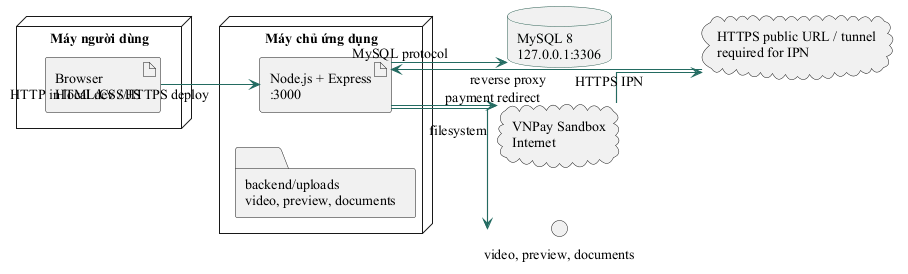

The diagram above was rendered by PlantUML. Its source (embedded in the PNG):
@startuml
skinparam backgroundColor #FFFFFF
skinparam defaultFontName "Times New Roman"
skinparam defaultFontSize 14
skinparam shadowing false
skinparam ArrowColor #236B61
skinparam ArrowThickness 1.1
skinparam BorderColor #315C55
skinparam ActorBorderColor #315C55
skinparam ActorFontColor #203D39
skinparam UsecaseBorderColor #315C55
skinparam UsecaseBackgroundColor #F1F7F3
skinparam ComponentBorderColor #315C55
skinparam ComponentBackgroundColor #F1F7F3
skinparam ClassBorderColor #315C55
skinparam ClassBackgroundColor #F8FAF8
skinparam DatabaseBorderColor #315C55
skinparam DatabaseBackgroundColor #F1F7F3
skinparam linetype ortho
left to right direction
node "Máy người dùng" {
  artifact "Browser\nHTML/CSS/JS"
}
node "Máy chủ ứng dụng" {
  artifact "Node.js + Express\n:3000"
  folder "backend/uploads\nvideo, preview, documents"
}
database "MySQL 8\n127.0.0.1:3306" as DB
cloud "VNPay Sandbox\nInternet" as VNP
cloud "HTTPS public URL / tunnel\nrequired for IPN" as PUB
"Browser\nHTML/CSS/JS" --> "Node.js + Express\n:3000" : HTTP in local dev / HTTPS deploy
"Node.js + Express\n:3000" --> DB : MySQL protocol
"Node.js + Express\n:3000" --> "video, preview, documents" : filesystem
"Node.js + Express\n:3000" --> VNP : payment redirect
VNP --> PUB : HTTPS IPN
PUB --> "Node.js + Express\n:3000" : reverse proxy
@enduml